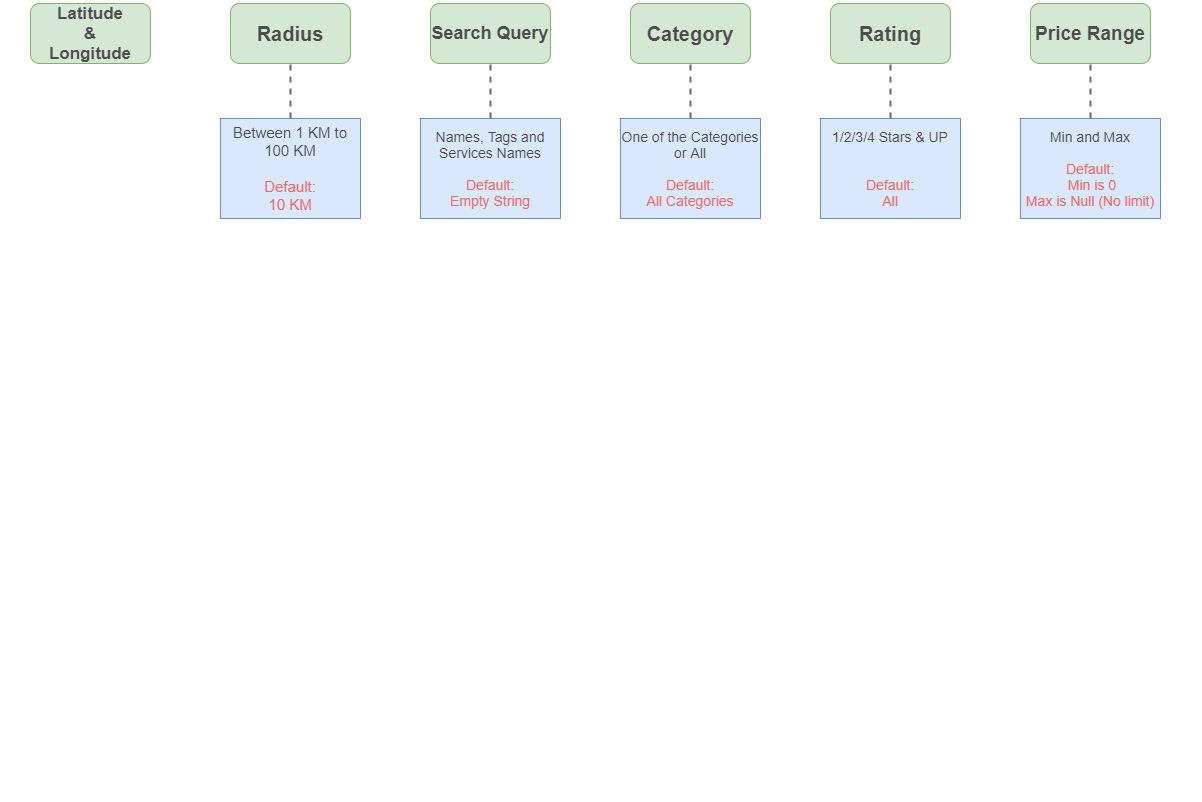

The diagram above was exported from draw.io. Its source (the exported page's mxGraphModel, read from the mxfile embedded in the PNG):
<mxGraphModel dx="1730" dy="832" grid="1" gridSize="10" guides="1" tooltips="1" connect="1" arrows="1" fold="1" page="1" pageScale="1" pageWidth="600" pageHeight="800" math="0" shadow="0">
  <root>
    <mxCell id="0" />
    <mxCell id="1" parent="0" />
    <mxCell id="S4v9bi8b93JYl09rk8Ey-1" value="" style="rounded=0;whiteSpace=wrap;html=1;strokeColor=#FFFFFF;" vertex="1" parent="1">
      <mxGeometry width="1200" height="800" as="geometry" />
    </mxCell>
    <mxCell id="w3oqfjgfgUOOmI7vib6x-3" value="&lt;font style=&quot;font-size: 17px&quot; color=&quot;#4d4d4d&quot;&gt;&lt;b&gt;Latitude&lt;br&gt;&amp;amp;&lt;br&gt;Longitude&lt;/b&gt;&lt;/font&gt;" style="rounded=1;whiteSpace=wrap;html=1;fillColor=#d5e8d4;strokeColor=#82b366;" parent="1" vertex="1">
      <mxGeometry x="30" y="3" width="120" height="60" as="geometry" />
    </mxCell>
    <mxCell id="w3oqfjgfgUOOmI7vib6x-4" value="&lt;font style=&quot;font-size: 20px&quot; color=&quot;#4d4d4d&quot;&gt;&lt;b&gt;Radius&lt;/b&gt;&lt;/font&gt;" style="rounded=1;whiteSpace=wrap;html=1;fillColor=#d5e8d4;strokeColor=#82b366;" parent="1" vertex="1">
      <mxGeometry x="230" y="3" width="120" height="60" as="geometry" />
    </mxCell>
    <mxCell id="w3oqfjgfgUOOmI7vib6x-5" value="&lt;font style=&quot;font-size: 18px&quot; color=&quot;#4d4d4d&quot;&gt;&lt;b&gt;Search Query&lt;/b&gt;&lt;/font&gt;" style="rounded=1;whiteSpace=wrap;html=1;fillColor=#d5e8d4;strokeColor=#82b366;" parent="1" vertex="1">
      <mxGeometry x="430" y="3" width="120" height="60" as="geometry" />
    </mxCell>
    <mxCell id="w3oqfjgfgUOOmI7vib6x-6" value="&lt;font style=&quot;font-size: 20px&quot; color=&quot;#4d4d4d&quot;&gt;&lt;b&gt;Category&lt;/b&gt;&lt;/font&gt;" style="rounded=1;whiteSpace=wrap;html=1;fillColor=#d5e8d4;strokeColor=#82b366;" parent="1" vertex="1">
      <mxGeometry x="630" y="3" width="120" height="60" as="geometry" />
    </mxCell>
    <mxCell id="w3oqfjgfgUOOmI7vib6x-7" value="&lt;font style=&quot;font-size: 20px&quot; color=&quot;#4d4d4d&quot;&gt;&lt;b&gt;Rating&lt;/b&gt;&lt;/font&gt;" style="rounded=1;whiteSpace=wrap;html=1;fillColor=#d5e8d4;strokeColor=#82b366;" parent="1" vertex="1">
      <mxGeometry x="830" y="3" width="120" height="60" as="geometry" />
    </mxCell>
    <mxCell id="w3oqfjgfgUOOmI7vib6x-8" value="&lt;font style=&quot;font-size: 19px&quot; color=&quot;#4d4d4d&quot;&gt;&lt;b&gt;Price Range&lt;/b&gt;&lt;/font&gt;" style="rounded=1;whiteSpace=wrap;html=1;fillColor=#d5e8d4;strokeColor=#82b366;" parent="1" vertex="1">
      <mxGeometry x="1030" y="3" width="120" height="60" as="geometry" />
    </mxCell>
    <mxCell id="w3oqfjgfgUOOmI7vib6x-44" value="&lt;font style=&quot;font-size: 15px&quot;&gt;&lt;font color=&quot;#4d4d4d&quot; style=&quot;font-size: 15px&quot;&gt;Between 1 KM to 100 KM&lt;br&gt;&lt;br&gt;&lt;/font&gt;&lt;font color=&quot;#ea6b66&quot; style=&quot;font-size: 15px&quot;&gt;Default:&lt;br&gt;10 KM&lt;/font&gt;&lt;/font&gt;" style="rounded=0;whiteSpace=wrap;html=1;fillColor=#dae8fc;strokeColor=#6c8ebf;" parent="1" vertex="1">
      <mxGeometry x="220" y="118" width="140" height="100" as="geometry" />
    </mxCell>
    <mxCell id="w3oqfjgfgUOOmI7vib6x-47" value="" style="endArrow=none;dashed=1;html=1;strokeColor=#666666;strokeWidth=2;entryX=0.5;entryY=1;entryDx=0;entryDy=0;exitX=0.5;exitY=0;exitDx=0;exitDy=0;" parent="1" source="w3oqfjgfgUOOmI7vib6x-44" target="w3oqfjgfgUOOmI7vib6x-4" edge="1">
      <mxGeometry width="50" height="50" relative="1" as="geometry">
        <mxPoint x="360" y="168" as="sourcePoint" />
        <mxPoint x="410" y="118" as="targetPoint" />
      </mxGeometry>
    </mxCell>
    <mxCell id="w3oqfjgfgUOOmI7vib6x-48" value="&lt;font style=&quot;font-size: 14px&quot;&gt;&lt;font color=&quot;#4d4d4d&quot; style=&quot;font-size: 14px&quot;&gt;Names, Tags and Services Names&lt;br&gt;&lt;br&gt;&lt;/font&gt;&lt;font color=&quot;#ea6b66&quot; style=&quot;font-size: 14px&quot;&gt;Default:&lt;br&gt;Empty String&lt;/font&gt;&lt;/font&gt;" style="rounded=0;whiteSpace=wrap;html=1;fillColor=#dae8fc;strokeColor=#6c8ebf;" parent="1" vertex="1">
      <mxGeometry x="420" y="118" width="140" height="100" as="geometry" />
    </mxCell>
    <mxCell id="w3oqfjgfgUOOmI7vib6x-52" value="&lt;font&gt;&lt;font color=&quot;#4d4d4d&quot; style=&quot;font-size: 14px&quot;&gt;One of the Categories or All&lt;br&gt;&lt;br&gt;&lt;/font&gt;&lt;font color=&quot;#ea6b66&quot; style=&quot;font-size: 14px&quot;&gt;Default:&lt;br&gt;All Categories&lt;/font&gt;&lt;/font&gt;" style="rounded=0;whiteSpace=wrap;html=1;fillColor=#dae8fc;strokeColor=#6c8ebf;" parent="1" vertex="1">
      <mxGeometry x="620" y="118" width="140" height="100" as="geometry" />
    </mxCell>
    <mxCell id="w3oqfjgfgUOOmI7vib6x-53" value="&lt;font style=&quot;font-size: 14px&quot;&gt;&lt;font color=&quot;#4d4d4d&quot; style=&quot;font-size: 14px&quot;&gt;1/2/3/4 Stars &amp;amp; UP&lt;br&gt;&lt;br&gt;&lt;br&gt;&lt;/font&gt;&lt;font color=&quot;#ea6b66&quot; style=&quot;font-size: 14px&quot;&gt;Default:&lt;br&gt;All&lt;/font&gt;&lt;/font&gt;" style="rounded=0;whiteSpace=wrap;html=1;fillColor=#dae8fc;strokeColor=#6c8ebf;" parent="1" vertex="1">
      <mxGeometry x="820" y="118" width="140" height="100" as="geometry" />
    </mxCell>
    <mxCell id="w3oqfjgfgUOOmI7vib6x-54" value="&lt;font style=&quot;font-size: 14px&quot;&gt;&lt;font color=&quot;#4d4d4d&quot; style=&quot;font-size: 14px&quot;&gt;Min and Max&lt;br&gt;&lt;br&gt;&lt;/font&gt;&lt;font color=&quot;#ea6b66&quot; style=&quot;font-size: 14px&quot;&gt;Default:&lt;br&gt;&amp;nbsp;Min is 0&lt;br&gt;Max is Null (No limit)&lt;/font&gt;&lt;/font&gt;" style="rounded=0;whiteSpace=wrap;html=1;fillColor=#dae8fc;strokeColor=#6c8ebf;" parent="1" vertex="1">
      <mxGeometry x="1020" y="118" width="140" height="100" as="geometry" />
    </mxCell>
    <mxCell id="w3oqfjgfgUOOmI7vib6x-55" value="" style="endArrow=none;dashed=1;html=1;strokeColor=#666666;strokeWidth=2;entryX=0.5;entryY=1;entryDx=0;entryDy=0;exitX=0.5;exitY=0;exitDx=0;exitDy=0;" parent="1" source="w3oqfjgfgUOOmI7vib6x-48" target="w3oqfjgfgUOOmI7vib6x-5" edge="1">
      <mxGeometry width="50" height="50" relative="1" as="geometry">
        <mxPoint x="600" y="318" as="sourcePoint" />
        <mxPoint x="650" y="268" as="targetPoint" />
      </mxGeometry>
    </mxCell>
    <mxCell id="w3oqfjgfgUOOmI7vib6x-56" value="" style="endArrow=none;dashed=1;html=1;strokeColor=#666666;strokeWidth=2;entryX=0.5;entryY=1;entryDx=0;entryDy=0;" parent="1" source="w3oqfjgfgUOOmI7vib6x-52" target="w3oqfjgfgUOOmI7vib6x-6" edge="1">
      <mxGeometry width="50" height="50" relative="1" as="geometry">
        <mxPoint x="600" y="318" as="sourcePoint" />
        <mxPoint x="650" y="268" as="targetPoint" />
      </mxGeometry>
    </mxCell>
    <mxCell id="w3oqfjgfgUOOmI7vib6x-57" value="" style="endArrow=none;dashed=1;html=1;strokeColor=#666666;strokeWidth=2;entryX=0.5;entryY=1;entryDx=0;entryDy=0;" parent="1" source="w3oqfjgfgUOOmI7vib6x-53" target="w3oqfjgfgUOOmI7vib6x-7" edge="1">
      <mxGeometry width="50" height="50" relative="1" as="geometry">
        <mxPoint x="600" y="318" as="sourcePoint" />
        <mxPoint x="650" y="268" as="targetPoint" />
      </mxGeometry>
    </mxCell>
    <mxCell id="w3oqfjgfgUOOmI7vib6x-58" value="" style="endArrow=none;dashed=1;html=1;strokeColor=#666666;strokeWidth=2;entryX=0.5;entryY=1;entryDx=0;entryDy=0;exitX=0.5;exitY=0;exitDx=0;exitDy=0;" parent="1" source="w3oqfjgfgUOOmI7vib6x-54" target="w3oqfjgfgUOOmI7vib6x-8" edge="1">
      <mxGeometry width="50" height="50" relative="1" as="geometry">
        <mxPoint x="600" y="318" as="sourcePoint" />
        <mxPoint x="650" y="268" as="targetPoint" />
      </mxGeometry>
    </mxCell>
  </root>
</mxGraphModel>